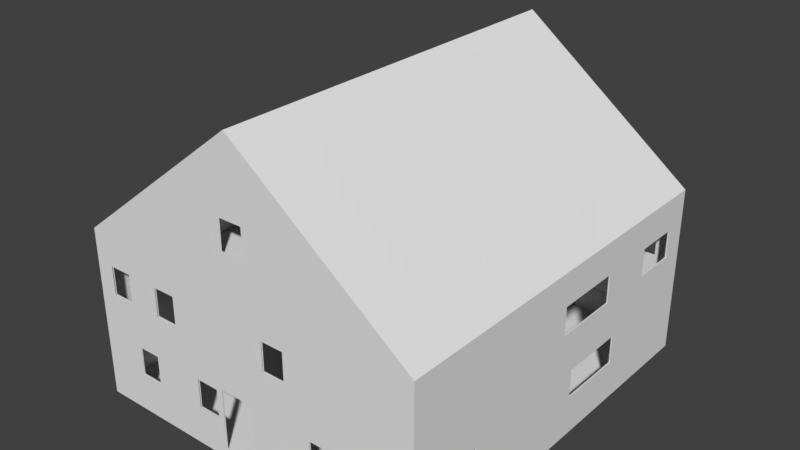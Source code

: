 # Source: House.blend  (saved by Blender 2.78.0; exported with 4.5.12 LTS)
import bpy
from mathutils import Matrix  # noqa: F401  (used for matrix-valued properties, if any)

bpy.ops.wm.read_factory_settings(use_empty=True)
scene = bpy.context.scene
scene.name = 'Scene'

# ---- collections
col_collection_1 = bpy.data.collections.new('Collection 1'); scene.collection.children.link(col_collection_1)

# ---- materials (node trees are filled in below, after node groups)
mat_material = bpy.data.materials.new('Material')
mat_material.alpha_threshold = 0.0
mat_material.use_transparent_shadow = False
mat_material.roughness = 0.5
mat_material.line_color = (0.0, 0.0, 0.0, 1.0)
mat_material_001 = bpy.data.materials.new('Material.001')
mat_material_001.alpha_threshold = 0.0
mat_material_001.use_transparent_shadow = False
mat_material_001.roughness = 0.5
mat_material_001.line_color = (0.0, 0.0, 0.0, 1.0)
mat_material_002 = bpy.data.materials.new('Material.002')
mat_material_002.alpha_threshold = 0.0
mat_material_002.use_transparent_shadow = False
mat_material_002.roughness = 0.5
mat_material_002.line_color = (0.0, 0.0, 0.0, 1.0)
mat_material_003 = bpy.data.materials.new('Material.003')
mat_material_003.alpha_threshold = 0.0
mat_material_003.use_transparent_shadow = False
mat_material_003.roughness = 0.5
mat_material_003.line_color = (0.0, 0.0, 0.0, 1.0)
mat_material_004 = bpy.data.materials.new('Material.004')
mat_material_004.alpha_threshold = 0.0
mat_material_004.use_transparent_shadow = False
mat_material_004.roughness = 0.5
mat_material_004.line_color = (0.0, 0.0, 0.0, 1.0)
mat_material_005 = bpy.data.materials.new('Material.005')
mat_material_005.alpha_threshold = 0.0
mat_material_005.use_transparent_shadow = False
mat_material_005.roughness = 0.5
mat_material_005.line_color = (0.0, 0.0, 0.0, 1.0)
mat_material_006 = bpy.data.materials.new('Material.006')
mat_material_006.alpha_threshold = 0.0
mat_material_006.use_transparent_shadow = False
mat_material_006.roughness = 0.5
mat_material_006.line_color = (0.0, 0.0, 0.0, 1.0)
mat_material_009 = bpy.data.materials.new('Material.009')
mat_material_009.alpha_threshold = 0.0
mat_material_009.use_transparent_shadow = False
mat_material_009.roughness = 0.5
mat_material_009.line_color = (0.0, 0.0, 0.0, 1.0)
mat_material_010 = bpy.data.materials.new('Material.010')
mat_material_010.alpha_threshold = 0.0
mat_material_010.use_transparent_shadow = False
mat_material_010.roughness = 0.5
mat_material_010.line_color = (0.0, 0.0, 0.0, 1.0)
mat_material_011 = bpy.data.materials.new('Material.011')
mat_material_011.alpha_threshold = 0.0
mat_material_011.use_transparent_shadow = False
mat_material_011.roughness = 0.5
mat_material_011.line_color = (0.0, 0.0, 0.0, 1.0)

# ---- material node trees

# ---- world
world_world = bpy.data.worlds.new('World'); scene.world = world_world
world_world.color = (0.05088, 0.05088, 0.05088)
world_world.use_sun_shadow = False
world_world.sun_shadow_jitter_overblur = 0.0
world_world.cycles.sampling_method = 'MANUAL'

# ---- meshes
me_cube = bpy.data.meshes.new('Cube')
me_cube.from_pydata([(0.2458, 0.9921, 1.374), (0.2458, 0.9921, 1.894), (0.2458, 0.1074, 1.374), (0.2458, 0.1074, 1.894), (-0.2414, 0.9921, 1.374), (-0.2414, 0.9921, 1.894), (-0.2414, 0.1074, 1.374), (-0.2414, 0.1074, 1.894), (-0.2414, -1.0, 1.374), (-0.2414, -1.0, 1.894), (-0.2414, -0.08673, 1.374), (-0.2414, -0.08673, 1.894), (0.2458, -1.0, 1.374), (0.2458, -1.0, 1.894), (0.2458, -0.08673, 1.374), (0.2458, -0.08673, 1.894), (-0.7408, -1.0, -0.5324), (-0.7408, -0.9925, -0.5324), (-0.7408, -0.9925, -0.1966), (-0.7408, -1.0, -0.1966), (0.4132, -1.0, -0.5324), (0.4132, -1.0, -0.1966), (0.5427, -1.0, -0.1966), (0.6721, -1.0, -0.1966), (0.1433, -1.0, 0.3221), (0.1433, -1.0, 0.5131), (-0.4439, -1.0, 0.4455), (-0.4439, -1.0, 0.3221), (-0.5733, -1.0, 0.3221), (-0.5733, -1.0, 0.5326), (-0.7651, -1.0, 0.6579), (-0.7651, -1.0, 0.3221), (-0.8946, -1.0, 0.3221), (-0.8946, -1.0, 0.4695), (-1.0, -1.0, 1.0), (-1.0, -1.0, -1.0), (-0.6113, -1.0, -0.1966), (-0.6113, -1.0, -0.5324), (-0.5742, -1.0, -0.6767), (-0.3144, -1.0, -0.3619), (-0.3144, -1.0, -0.1966), (-0.185, -1.0, -0.1966), (-0.185, -1.0, -0.205), (-0.1485, -1.0, -0.1608), (0.05308, -1.0, -0.1608), (0.05308, -1.0, -0.8931), (-0.6113, -0.9925, -0.5324), (-0.9925, -0.9925, -0.9085), (-0.3144, -0.9925, -0.5324), (-0.185, -0.9925, -0.5324), (-0.1485, -0.9925, -0.8931), (-0.6113, -0.9925, -0.1966), (1.0, -1.0, -1.0), (1.0, -1.0, 1.0), (0.2727, -1.0, 0.6579), (0.2727, -1.0, 0.3221), (0.6721, -1.0, -0.5324), (0.5427, -1.0, -0.5324), (0.4132, -0.9925, -0.5324), (0.4132, -0.9925, -0.4475), (0.4132, -0.9925, -0.1966), (0.5427, -0.9925, -0.1966), (0.6721, -0.9925, -0.1966), (0.1433, -1.0, 0.6579), (-0.5733, -1.0, 0.6579), (-0.4439, -1.0, 0.6579), (-0.8946, -1.0, 0.6579), (-5.364e-07, -1.0, 2.629), (-1.0, -0.3439, -0.1966), (-1.0, -0.4602, -0.1966), (-1.0, -0.4643, 0.3221), (-1.0, -0.3481, 0.3221), (-1.0, -0.3481, 0.6579), (-1.0, 0.1326, 0.6579), (-1.0, 0.1326, 0.3221), (-1.0, 1.0, 1.0), (-1.0, 0.3651, 0.6579), (-1.0, 0.2489, 0.6579), (-1.0, -0.4643, 0.6579), (-1.0, -0.4602, -0.3522), (-0.1485, -1.0, -0.8931), (-0.185, -1.0, -0.5324), (-0.3144, -1.0, -0.5324), (0.05308, -0.9925, -0.1608), (-0.1485, -0.9925, -0.1608), (0.05308, -0.9925, -0.8931), (0.5199, -0.9925, -0.5324), (0.9925, -0.9925, -0.9085), (0.5427, -0.9925, -0.5324), (0.6721, -0.9925, -0.5324), (-0.9925, -0.9925, 0.9282), (-0.8946, -0.9925, 0.6579), (-0.8946, -0.9925, 0.3221), (-0.7651, -0.9925, 0.3221), (-0.5733, -0.9925, 0.3882), (-0.5733, -0.9925, 0.3221), (-0.4439, -0.9925, 0.3221), (-0.4439, -0.9925, 0.4329), (0.1433, -0.9925, 0.6354), (0.1433, -0.9925, 0.3221), (0.2727, -0.9925, 0.3221), (0.2727, -0.9925, 0.6579), (0.2086, -0.9925, 0.6579), (0.9925, -0.9925, 0.9282), (-0.185, -0.9925, -0.1966), (-0.3144, -0.9925, -0.1966), (1.0, -0.8464, -0.5324), (1.0, -0.8464, -0.1966), (1.0, -0.614, -0.1966), (1.0, -0.005756, 0.2996), (1.0, -0.005756, 0.5773), (-5.364e-07, -1.0, 2.659), (-1.0, -1.0, 1.03), (1.0, -1.0, 1.03), (-1.0, 1.0, 1.03), (-1.0, 1.0, -1.0), (-1.0, 0.2297, -0.5324), (-1.0, 0.2648, -0.5324), (-1.0, 0.2648, -0.1966), (-1.0, 0.1486, -0.1966), (-1.0, 0.1486, -0.4863), (-1.0, -0.3439, -0.236), (-1.0, 0.2489, 0.3221), (-1.0, 0.3651, 0.3221), (-0.9925, 0.3651, 0.6579), (-0.9925, 0.2489, 0.6579), (-0.9925, 0.1326, 0.6579), (-0.9925, 0.1326, 0.3221), (-1.0, -0.4602, -0.5324), (-1.0, -0.3439, -0.5324), (-1.0, 0.1486, -0.5324), (1.0, 1.0, -1.0), (0.9925, 0.9925, -0.9085), (-0.9925, 0.9925, -0.9085), (0.9925, -0.005756, 0.55), (0.9925, -0.005756, 0.2996), (0.9925, -0.614, -0.1966), (0.9925, -0.8464, -0.1966), (0.9925, -0.8464, -0.5324), (-0.9925, -0.4602, -0.5324), (-0.9925, -0.4602, -0.1966), (-0.9925, -0.4643, 0.3221), (-0.9925, -0.4643, 0.6579), (-0.9925, -0.3481, 0.6579), (-0.9925, 0.9925, 0.9282), (-0.9925, -0.3439, -0.1966), (-0.9925, -0.3481, 0.3221), (-0.7651, -0.9925, 0.6579), (0.1433, -0.9925, 0.6579), (-0.4439, -0.9925, 0.6579), (-0.5733, -0.9925, 0.6579), (1.0, 0.4226, -0.1966), (1.0, 0.4226, -0.5324), (1.0, 0.3064, -0.5324), (1.0, 0.1902, -0.5324), (1.0, 0.07393, -0.5324), (1.0, -0.614, -0.5324), (0.9925, -0.005756, 0.6354), (1.0, -0.005756, 0.6354), (1.0, 1.0, 1.0), (1.0, 0.1105, 0.6354), (1.0, 0.2267, 0.6354), (1.0, 0.3429, 0.6354), (1.0, 0.3429, 0.429), (1.0, 0.6472, 0.2996), (1.0, 0.6472, 0.6354), (1.0, 0.7635, 0.6354), (1.0, 0.8797, 0.6354), (2.384e-07, 1.0, 2.659), (1.0, 1.0, 1.03), (2.384e-07, 1.0, 2.629), (-0.8205, 1.0, 0.3221), (-0.6911, 1.0, 0.3221), (-0.6911, 1.0, 0.4923), (-0.3041, 1.0, 0.3927), (-0.3041, 1.0, 0.3221), (-0.1747, 1.0, 0.3221), (-0.04519, 1.0, 0.3221), (-0.02964, 1.0, 0.3221), (0.7331, 1.0, 0.1258), (0.8759, 1.0, 0.1258), (0.5316, 1.0, -0.2585), (0.4022, 1.0, -0.2585), (0.4022, 1.0, -0.5943), (0.0374, 1.0, -0.3733), (0.0374, 1.0, -0.1608), (-0.1117, 1.0, -0.1608), (-0.1117, 1.0, -0.8526), (-0.9925, 0.2489, 0.3221), (-0.9925, 0.3651, 0.3221), (0.0374, 1.0, -0.8526), (0.9925, -0.614, -0.5324), (0.9925, 0.07393, -0.5324), (0.9925, 0.1902, -0.5324), (0.9925, 0.3064, -0.5324), (0.9925, 0.4226, -0.5324), (0.9925, 0.4226, -0.1966), (0.9925, 0.2267, 0.2996), (0.9925, 0.3429, 0.2996), (0.9925, 0.3429, 0.4163), (0.9925, 0.6472, 0.2996), (0.9925, 0.7635, 0.2996), (0.9925, 0.8797, 0.2996), (0.9925, 0.9925, 0.9282), (0.5911, 0.9925, -0.5943), (0.5316, 0.9925, -0.5943), (0.4022, 0.9925, -0.5943), (0.4022, 0.9925, -0.4464), (0.0374, 0.9925, -0.1608), (0.0374, 0.9925, -0.8526), (-0.1117, 0.9925, -0.8526), (-0.1117, 0.9925, -0.466), (-0.9925, 0.2648, -0.4953), (-0.9925, 0.2648, -0.5324), (-0.9925, 0.1486, -0.5324), (-0.9925, 0.1486, -0.4338), (-0.9925, -0.3439, -0.2004), (-0.9925, -0.3439, -0.5324), (0.9925, 0.8797, 0.6354), (0.9925, 0.7635, 0.6354), (0.9925, 0.6472, 0.6354), (0.9925, 0.3429, 0.6354), (0.9925, 0.2267, 0.6354), (0.9925, 0.1105, 0.6354), (-0.9925, 0.1486, -0.1966), (-0.9925, 0.2648, -0.1966), (1.0, 0.8797, 0.2996), (1.0, 0.7635, 0.2996), (1.0, 0.3429, 0.2996), (1.0, 0.2267, 0.2996), (1.0, 0.1105, 0.2996), (1.0, 0.07393, -0.1966), (1.0, 0.1902, -0.1966), (1.0, 0.3064, -0.1966), (0.9925, 0.1105, 0.2996), (0.5316, 1.0, -0.5943), (0.6611, 1.0, -0.5943), (0.7905, 1.0, -0.5943), (0.7905, 1.0, -0.2585), (0.6611, 1.0, -0.2585), (0.8759, 1.0, 0.3875), (0.8759, 1.0, 0.6492), (0.7331, 1.0, 0.6492), (0.3432, 1.0, 0.3225), (0.3432, 1.0, 0.6579), (0.2137, 1.0, 0.6579), (0.08426, 1.0, 0.6579), (0.08426, 1.0, 0.6579), (-0.04519, 1.0, 0.6579), (-0.1747, 1.0, 0.6579), (-0.3041, 1.0, 0.6579), (-0.3041, 1.0, 0.649), (-0.6911, 1.0, 0.6579), (-0.8205, 1.0, 0.6579), (-0.3041, 0.9925, 0.6579), (-0.3041, 0.9925, 0.6081), (-0.3041, 0.9925, 0.3638), (-0.3041, 0.9925, 0.3221), (-0.1747, 0.9925, 0.3221), (-0.1223, 0.9925, 0.3221), (-0.04519, 0.9925, 0.3221), (0.08426, 0.9925, 0.3221), (0.08426, 1.0, 0.3221), (0.08426, 1.0, 0.3221), (0.2137, 1.0, 0.3221), (0.3432, 1.0, 0.3221), (0.7331, 0.9925, 0.1258), (0.8759, 0.9925, 0.1258), (0.5316, 0.9925, -0.2585), (0.4022, 0.9925, -0.2585), (-0.1117, 0.9925, -0.1608), (0.9925, 0.3064, -0.1966), (0.9925, 0.1902, -0.1966), (0.9925, 0.07393, -0.1966), (0.8759, 0.9925, 0.6492), (-0.6911, 0.9925, 0.4526), (-0.6911, 0.9925, 0.3221), (-0.8205, 0.9925, 0.3221), (0.6611, 0.9925, -0.2585), (0.7905, 0.9925, -0.2585), (0.7905, 0.9925, -0.5943), (0.6611, 0.9925, -0.5943), (-0.1747, 0.9925, 0.6579), (-0.04519, 0.9925, 0.6579), (0.08426, 0.9925, 0.6579), (0.08426, 0.9925, 0.6579), (0.2137, 0.9925, 0.6579), (0.3432, 0.9925, 0.6579), (0.3432, 0.9925, 0.3221), (0.311, 0.9925, 0.3221), (0.7331, 0.9925, 0.6492), (-0.8205, 0.9925, 0.6579), (-0.6911, 0.9925, 0.6579), (0.2137, 0.9925, 0.3221), (0.08426, 0.9925, 0.3221), (-0.06473, -1.0, 1.445), (0.06473, -1.0, 1.445), (0.06473, -1.0, 1.781), (-0.06473, -1.0, 1.781), (-0.06473, 1.0, 1.445), (0.06473, 1.0, 1.445), (0.06473, 1.0, 1.781), (-0.06473, 1.0, 1.781)], [], [(0, 2, 3, 1), (2, 6, 7, 3), (6, 4, 5, 7), (2, 0, 4, 6), (7, 5, 1, 3), (8, 10, 11, 9), (10, 14, 15, 11), (14, 12, 13, 15), (10, 8, 12, 14), (15, 13, 9, 11), (16, 17, 18, 19), (20, 21, 22, 23, 24, 25, 26, 27, 28, 29, 30, 31, 32, 33, 34, 35, 16, 19, 36, 37, 38, 39, 40, 41, 42, 43, 44, 45), (37, 46, 17, 16), (47, 18, 17, 46, 48, 49, 50), (19, 18, 51, 36), (20, 45, 52, 53, 54, 55, 24, 23, 56, 57), (58, 59, 60, 21, 20), (60, 61, 22, 21), (61, 62, 23, 22), (26, 25, 63, 54, 53), (30, 29, 64, 65, 26, 53), (34, 298, 297, 53, 67), (68, 69, 70, 71, 72, 73, 74), (34, 75, 76, 77, 73, 72, 78, 70, 69, 79, 35), (38, 37, 16, 35), (36, 51, 46, 37), (45, 80, 43, 42, 81, 82, 39, 38, 35, 52), (83, 44, 43, 84), (85, 45, 44, 83), (47, 50, 85, 83, 59, 58, 86, 87), (87, 86, 88, 89, 62, 61, 60, 59, 83, 84, 51, 18, 47, 90, 91, 92, 93, 94, 95, 96, 97, 98, 99, 100, 101, 102, 103), (50, 49, 104, 105, 48, 46, 51, 84), (88, 86, 58, 20, 57), (52, 106, 107, 108, 109, 110, 53), (62, 89, 56, 23), (89, 88, 57, 56), (34, 67, 111, 112), (67, 53, 113, 111), (75, 34, 112, 114), (75, 115, 116, 117, 118, 119, 120, 121, 68, 74, 122, 123, 76), (77, 76, 124, 125), (73, 77, 125, 126), (74, 73, 126, 127), (79, 128, 129, 121, 120, 130, 116, 115, 35), (50, 80, 45, 85), (80, 50, 84, 43), (131, 52, 35, 115), (132, 133, 47, 87), (87, 103, 134, 135, 136, 137, 138), (47, 139, 140, 141, 142, 143, 126, 125, 124, 144, 90), (140, 145, 127, 126, 143, 146, 141), (103, 147, 91, 90), (103, 102, 148, 98, 97, 149, 150, 94, 93, 147), (52, 131, 151, 152, 153, 154, 155, 109, 108, 156, 106), (137, 107, 106, 138), (136, 108, 107, 137), (135, 134, 157, 158, 110, 109), (131, 159, 53, 110, 158, 160, 161, 162, 163, 164, 165, 166, 167), (168, 114, 112, 111), (53, 159, 169, 113), (169, 168, 111, 113), (170, 75, 114, 168), (75, 171, 172, 173, 174, 175, 176, 177, 178, 179, 180, 181, 182, 183, 184, 185, 186, 187, 115), (122, 74, 127, 188), (123, 122, 188, 189), (76, 123, 189, 124), (115, 187, 190, 184, 131), (87, 138, 191, 136, 135, 192, 193, 194, 195, 196, 197, 198, 199, 200, 201, 202, 203, 132), (132, 204, 205, 206, 207, 208, 209, 210, 211, 133), (133, 212, 213, 214, 215, 216, 217, 139, 47), (203, 202, 218, 219, 220, 200, 199, 221, 222, 223, 157, 134, 103), (133, 144, 124, 189, 188, 127, 145, 216, 215, 224, 225, 212), (203, 103, 90, 144), (131, 167, 226, 227, 164, 163, 228, 229, 230, 109, 155, 231, 232, 233, 151), (196, 195, 152, 151), (195, 194, 153, 152), (194, 193, 154, 153), (193, 192, 155, 154), (191, 156, 108, 136), (138, 106, 156, 191), (234, 135, 109, 230), (157, 223, 160, 158), (131, 184, 183, 235, 236, 237, 238, 239, 181, 180, 240, 159), (223, 222, 161, 160), (222, 221, 162, 161), (221, 199, 198, 228, 163, 162), (200, 220, 165, 164), (220, 219, 166, 165), (219, 218, 167, 166), (159, 170, 168, 169), (159, 300, 301, 302, 299, 75, 170), (75, 251, 174, 173, 252, 253, 171), (175, 174, 251, 250, 254, 255, 256, 257), (176, 175, 257, 258), (177, 176, 258, 259, 260), (260, 261, 262, 178, 177), (243, 179, 178, 262, 263, 264, 265), (179, 266, 267, 180), (182, 181, 268, 269), (183, 182, 269, 207, 206), (185, 184, 190, 209, 208), (185, 208, 270, 186), (187, 210, 209, 190), (197, 196, 271, 272, 273, 192, 135, 234), (198, 197, 229, 228), (201, 200, 164, 227), (202, 201, 227, 226), (274, 267, 266, 259, 258, 257, 256, 275, 276, 277, 144, 133, 211, 270, 208, 207, 269, 268, 278, 279, 280, 281, 204, 132, 203), (236, 235, 205, 204, 281), (235, 183, 206, 205), (218, 202, 226, 167), (203, 144, 255, 254, 282, 283, 284, 285, 286, 287, 288, 289, 266, 290, 274), (197, 234, 230, 229), (192, 273, 231, 155), (273, 272, 232, 231), (272, 271, 233, 232), (271, 196, 151, 233), (237, 236, 281, 280), (238, 237, 280, 279), (239, 238, 279, 278), (181, 239, 278, 268), (267, 274, 241, 240, 180), (241, 274, 290, 242), (266, 179, 242, 290), (244, 243, 265, 288, 287), (245, 244, 287, 286), (286, 285, 246, 245), (285, 284, 247, 246), (248, 247, 284, 283), (249, 248, 283, 282), (250, 249, 282, 254), (144, 277, 291, 292, 275, 256, 255), (259, 266, 289, 293, 294, 261, 260), (263, 262, 261, 294), (264, 263, 294, 293), (265, 264, 293, 289, 288), (270, 211, 210, 187, 186), (71, 146, 141, 70), (72, 143, 146, 71), (70, 141, 142, 78), (78, 142, 143, 72), (53, 297, 296, 295, 298, 34, 33, 66, 30), (75, 299, 300, 159, 240, 241, 242, 179, 243, 244, 245, 246, 247, 248, 249, 250, 251)])
me_cube.polygons.foreach_set('material_index', [0, 0, 0, 0, 0, 0, 0, 0, 0, 0, 0, 0, 0, 0, 0, 0, 5, 5, 5, 0, 0, 0, 0, 0, 0, 0, 0, 0, 0, 0, 0, 0, 5, 0, 5, 5, 0, 0, 0, 0, 7, 7, 7, 0, 0, 0, 0, 0, 0, 0, 0, 0, 0, 0, 0, 0, 3, 0, 0, 0, 0, 0, 0, 7, 7, 7, 0, 0, 0, 0, 0, 0, 0, 0, 6, 6, 6, 6, 0, 0, 3, 3, 0, 3, 3, 3, 1, 1, 1, 0, 0, 0, 2, 2, 2, 2, 0, 0, 4, 4, 0, 0, 0, 0, 3, 1, 1, 0, 4, 4, 1, 0, 3, 6, 6, 6, 6, 4, 4, 4, 4, 0, 0, 0, 2, 2, 2, 2, 2, 2, 2, 0, 0, 2, 2, 2, 0, 9, 9, 9, 9, 0, 0])
_uv = me_cube.uv_layers.new(name='UVMap')
_uv.uv.foreach_set('vector', [0.0, 0.0, 0.0, 0.0, 0.0, 0.0, 0.0, 0.0, 0.0, 0.0, 0.0, 0.0, 0.0, 0.0, 0.0, 0.0, 0.0, 0.0, 0.0, 0.0, 0.0, 0.0, 0.0, 0.0, 0.0, 0.0, 0.0, 0.0, 0.0, 0.0, 0.0, 0.0, 0.0, 0.0, 0.0, 0.0, 0.0, 0.0, 0.0, 0.0, 0.0, 0.0, 0.0, 0.0, 0.0, 0.0, 0.0, 0.0, 0.0, 0.0, 0.0, 0.0, 0.0, 0.0, 0.0, 0.0, 0.0, 0.0, 0.0, 0.0, 0.0, 0.0, 0.0, 0.0, 0.0, 0.0, 0.0, 0.0, 0.0, 0.0, 0.0, 0.0, 0.0, 0.0, 0.0, 0.0, 0.0, 0.0, 0.0, 0.0, 0.2055, 0.9673, 0.1616, 0.9673, 0.7266, 0.8559, 0.7266, 0.896, 0.6109, 0.8783, 0.6117, 0.8423, 0.595, 0.8417, 0.5756, 0.8418, 0.6147, 0.7775, 0.6147, 0.7527, 0.689, 0.7614, 0.689, 0.7773, 0.7054, 0.7774, 0.7054, 0.7501, 0.7297, 0.7338, 0.7297, 0.7771, 0.7461, 0.7774, 0.7461, 0.7583, 0.7594, 0.6897, 0.7594, 0.9492, 0.7266, 0.896, 0.7266, 0.8559, 0.7102, 0.8546, 0.7102, 0.892, 0.7055, 0.8947, 0.6726, 0.8615, 0.6726, 0.8425, 0.6562, 0.844, 0.6562, 0.845, 0.6516, 0.8403, 0.6261, 0.8403, 0.6261, 0.9353, 0.2056, 0.9506, 0.2055, 0.9673, 0.7266, 0.896, 0.7102, 0.892, 0.2406, 1.0, 0.1616, 0.9673, 0.2055, 0.9673, 0.2056, 0.9506, 0.1951, 0.912, 0.1934, 0.8952, 0.2386, 0.8905, 0.1616, 0.9673, 0.1618, 0.9506, 0.7102, 0.8546, 0.7266, 0.8559, 0.6109, 0.8783, 0.6261, 0.9353, 0.5063, 0.9492, 0.5063, 0.6897, 0.5983, 0.734, 0.5983, 0.7776, 0.6147, 0.7775, 0.5756, 0.8418, 0.5749, 0.8807, 0.5943, 0.8793, 0.0, 0.0, 0.0, 0.0, 0.0, 0.0, 0.0, 0.0, 0.0, 0.0, 0.0, 0.0, 0.0, 0.0, 0.0, 0.0, 0.0, 0.0, 0.0, 0.0, 0.0, 0.0, 0.0, 0.0, 0.0, 0.0, 0.689, 0.7614, 0.6147, 0.7527, 0.6147, 0.7339, 0.5983, 0.734, 0.5063, 0.6897, 0.7297, 0.7338, 0.7054, 0.7501, 0.7054, 0.7338, 0.689, 0.7339, 0.689, 0.7614, 0.5063, 0.6897, 0.7594, 0.6897, 0.641, 0.5884, 0.6246, 0.5884, 0.5063, 0.6897, 0.6328, 0.4784, 0.4232, 0.08995, 0.4379, 0.08995, 0.4419, 0.1674, 0.427, 0.166, 0.4298, 0.2113, 0.3643, 0.2093, 0.3666, 0.16, 0.5063, 0.2587, 0.2531, 0.2587, 0.3358, 0.2092, 0.3501, 0.2097, 0.3643, 0.2093, 0.4298, 0.2113, 0.4443, 0.212, 0.4419, 0.1674, 0.4379, 0.08995, 0.4379, 0.06982, 0.5063, 0.0, 0.7055, 0.8947, 0.7102, 0.892, 0.7266, 0.896, 0.7594, 0.9492, 0.1618, 0.9506, 0.2056, 0.9506, 0.7102, 0.892, 0.7102, 0.8546, 0.6261, 0.9353, 0.6516, 0.9353, 0.6516, 0.8403, 0.6562, 0.845, 0.6562, 0.8877, 0.6726, 0.8844, 0.6726, 0.8615, 0.7055, 0.8947, 0.7594, 0.9492, 0.5063, 0.9492, 0.5053, 0.7097, 0.5063, 0.7097, 0.5063, 0.7358, 0.5053, 0.7358, 0.5044, 0.4831, 0.5053, 0.4831, 0.5053, 0.5778, 0.5044, 0.5778, 0.2406, 1.0, 0.2386, 0.8905, 0.2386, 0.8644, 0.146, 0.8644, 0.1822, 0.8177, 0.1947, 0.8206, 0.193, 0.8038, 0.2406, 0.7425, 0.2406, 0.7425, 0.193, 0.8038, 0.1921, 0.8028, 0.1886, 0.7933, 0.1428, 0.801, 0.143, 0.8179, 0.1443, 0.8326, 0.1822, 0.8177, 0.146, 0.8644, 0.146, 0.8905, 0.1618, 0.9506, 0.1616, 0.9673, 0.2406, 1.0, 2.263e-08, 1.0, 0.03546, 0.9873, 0.07946, 0.9873, 0.07956, 0.9705, 0.07207, 0.9456, 0.08114, 0.9456, 0.08134, 0.9288, 0.06616, 0.9288, 0.03912, 0.8527, 0.08068, 0.8527, 0.08047, 0.8359, 0.03608, 0.8359, 0.03611, 0.8442, 0.0, 0.7425, 0.2386, 0.8905, 0.1934, 0.8952, 0.1512, 0.8952, 0.1544, 0.912, 0.1951, 0.912, 0.2056, 0.9506, 0.1618, 0.9506, 0.146, 0.8905, 0.0, 0.0, 0.0, 0.0, 0.0, 0.0, 0.0, 0.0, 0.0, 0.0, 0.2531, 0.4831, 0.2133, 0.4211, 0.2105, 0.38, 0.1755, 0.3811, 0.1194, 0.3135, 0.1273, 0.2791, 0.2531, 0.2244, 0.0, 0.0, 0.0, 0.0, 0.0, 0.0, 0.0, 0.0, 0.0, 0.0, 0.0, 0.0, 0.0, 0.0, 0.0, 0.0, 0.7594, 0.6897, 0.6328, 0.4784, 0.6328, 0.4746, 0.7594, 0.6859, 0.6328, 0.4784, 0.5063, 0.6897, 0.5063, 0.6859, 0.6328, 0.4746, 0.2531, 0.2587, 0.5063, 0.2587, 0.5063, 0.2625, 0.2531, 0.2625, 0.2531, 0.2587, 0.2531, 9.278e-08, 0.3572, 0.05193, 0.3528, 0.05247, 0.3528, 0.09878, 0.3675, 0.09763, 0.3675, 0.05705, 0.4232, 0.08485, 0.4232, 0.08995, 0.3666, 0.16, 0.3542, 0.1602, 0.3413, 0.1591, 0.3358, 0.2092, 0.0, 0.0, 0.0, 0.0, 0.0, 0.0, 0.0, 0.0, 0.0, 0.0, 0.0, 0.0, 0.0, 0.0, 0.0, 0.0, 0.0, 0.0, 0.0, 0.0, 0.0, 0.0, 0.0, 0.0, 0.4379, 0.06982, 0.4379, 0.04652, 0.4232, 0.04652, 0.4232, 0.08485, 0.3675, 0.05705, 0.3675, 0.05188, 0.3572, 0.05193, 0.2531, 9.278e-08, 0.5063, 0.0, 0.5053, 0.7358, 0.5044, 0.7358, 0.5044, 0.7097, 0.5053, 0.7097, 0.5053, 0.4831, 0.5063, 0.4831, 0.5063, 0.5778, 0.5053, 0.5778, 3.018e-08, 0.4831, 0.2531, 0.4831, 0.2531, 0.7425, 0.0, 0.7425, 0.2531, 0.4831, 0.5044, 0.4831, 0.5044, 0.7406, 0.2531, 0.7406, 0.7594, 0.515, 0.9993, 0.515, 0.9499, 0.643, 0.9204, 0.6541, 0.8594, 0.612, 0.8571, 0.5723, 0.8168, 0.5655, 0.9993, 0.2575, 0.9643, 0.3265, 0.9204, 0.3265, 0.8422, 0.3221, 0.7969, 0.3199, 0.7978, 0.3347, 0.7999, 0.4014, 0.7996, 0.4159, 0.7999, 0.4305, 0.7594, 0.515, 0.7594, 0.2575, 0.9204, 0.3265, 0.9204, 0.3416, 0.8504, 0.3977, 0.7999, 0.4014, 0.7978, 0.3347, 0.844, 0.3373, 0.8422, 0.3221, 1.349e-15, 0.7425, 0.03551, 0.9705, 0.03546, 0.9873, 2.263e-08, 1.0, 0.0, 0.7425, 0.03611, 0.8442, 0.03607, 0.8527, 0.03912, 0.8527, 0.06616, 0.9288, 0.03569, 0.9288, 0.03562, 0.9456, 0.07207, 0.9456, 0.07956, 0.9705, 0.03551, 0.9705, 0.2531, 0.4831, 7.544e-08, 0.4831, 0.07153, 0.3688, 0.07236, 0.4163, 0.0859, 0.416, 0.09943, 0.4159, 0.1131, 0.4164, 0.1194, 0.3135, 0.1755, 0.3811, 0.1805, 0.4197, 0.2133, 0.4211, 0.0, 0.0, 0.0, 0.0, 0.0, 0.0, 0.0, 0.0, 0.0, 0.0, 0.0, 0.0, 0.0, 0.0, 0.0, 0.0, 0.0, 0.0, 0.0, 0.0, 0.0, 0.0, 0.0, 0.0, 0.0, 0.0, 0.0, 0.0, 7.544e-08, 0.4831, 0.0, 0.2244, 0.2531, 0.2244, 0.1273, 0.2791, 0.1225, 0.2743, 0.1048, 0.2763, 0.088, 0.2779, 0.07212, 0.2792, 0.08317, 0.2982, 0.04465, 0.315, 0.04465, 0.2716, 0.02994, 0.2716, 0.01523, 0.2716, 0.2531, 0.4831, 0.2531, 0.2625, 0.5063, 0.2625, 0.5063, 0.4831, 0.2531, 0.2244, 0.0, 0.2244, 0.0, 0.2206, 0.2531, 0.2206, 0.0, 0.2206, 3.018e-08, 9.278e-08, 0.2531, 0.0, 0.2531, 0.2206, 0.6328, 0.4707, 0.7594, 0.2594, 0.7594, 0.2633, 0.6328, 0.4746, 0.7594, 0.2594, 0.7367, 0.1762, 0.7203, 0.1762, 0.7203, 0.1983, 0.6713, 0.1841, 0.6716, 0.1771, 0.6546, 0.1756, 0.6384, 0.1742, 0.6366, 0.174, 0.54, 0.146, 0.522, 0.146, 0.5812, 0.09862, 0.5969, 0.09701, 0.584, 0.05343, 0.6281, 0.0813, 0.6281, 0.0835, 0.647, 0.0835, 0.647, 0.01912, 0.7594, 0.0, 0.0, 0.0, 0.0, 0.0, 0.0, 0.0, 0.0, 0.0, 0.0, 0.0, 0.0, 0.0, 0.0, 0.0, 0.0, 0.0, 0.0, 0.0, 0.0, 0.0, 0.0, 0.0, 0.0, 0.0, 0.7594, 0.0, 0.647, 0.01912, 0.6281, 0.01912, 0.6281, 0.0813, 0.5063, 1.546e-08, 0.7594, 0.515, 0.8168, 0.5655, 0.8213, 0.601, 0.8594, 0.612, 0.9204, 0.6541, 0.8151, 0.6578, 0.8153, 0.6718, 0.8149, 0.6856, 0.8143, 0.6994, 0.8635, 0.701, 0.9206, 0.6825, 0.9204, 0.696, 0.9324, 0.6882, 0.9172, 0.7277, 0.9172, 0.7427, 0.9172, 0.7578, 0.9993, 0.7725, 0.7594, 0.7725, 0.7594, 4.627e-08, 0.7888, 0.05206, 0.7887, 0.06246, 0.7885, 0.08399, 0.8026, 0.07658, 0.8293, 0.1239, 0.7665, 0.1239, 0.7665, 0.1432, 0.8154, 0.1432, 0.7594, 0.2575, 0.9993, 0.515, 0.9536, 0.4138, 0.9577, 0.4138, 0.9579, 0.3987, 0.9467, 0.3987, 0.9209, 0.3416, 0.9643, 0.3416, 0.9643, 0.3265, 0.9993, 0.2575, 0.9993, 0.7725, 0.9172, 0.7578, 0.9611, 0.7578, 0.9611, 0.7427, 0.9611, 0.7277, 0.9172, 0.7277, 0.9324, 0.6882, 0.9591, 0.6949, 0.9597, 0.6786, 0.9602, 0.6622, 0.9605, 0.6457, 0.9499, 0.643, 0.9993, 0.515, 0.9993, 0.515, 0.7594, 0.515, 0.7999, 0.4305, 0.8492, 0.4255, 0.8491, 0.4114, 0.8504, 0.3977, 0.9204, 0.3416, 0.9209, 0.3416, 0.9467, 0.3987, 0.9128, 0.3987, 0.9116, 0.4138, 0.9536, 0.4138, 0.2531, 0.7406, 0.5044, 0.7406, 0.5044, 0.9981, 0.2531, 0.9981, 7.544e-08, 0.4831, 0.01523, 0.2716, 0.01523, 0.315, 0.02994, 0.315, 0.04465, 0.315, 0.08317, 0.2982, 0.07687, 0.3131, 0.09071, 0.3132, 0.1049, 0.3134, 0.1194, 0.3135, 0.1131, 0.4164, 0.1087, 0.3694, 0.09631, 0.368, 0.08407, 0.3682, 0.07153, 0.3688, 0.0, 0.0, 0.0, 0.0, 0.0, 0.0, 0.0, 0.0, 0.0, 0.0, 0.0, 0.0, 0.0, 0.0, 0.0, 0.0, 0.0, 0.0, 0.0, 0.0, 0.0, 0.0, 0.0, 0.0, 0.0, 0.0, 0.0, 0.0, 0.0, 0.0, 0.0, 0.0, 0.0, 0.0, 0.0, 0.0, 0.0, 0.0, 0.0, 0.0, 0.0, 0.0, 0.0, 0.0, 0.0, 0.0, 0.0, 0.0, 0.0, 0.0, 0.0, 0.0, 0.0, 0.0, 0.0, 0.0, 0.0, 0.0, 0.0, 0.0, 0.0, 0.0, 0.0, 0.0, 0.5063, 1.546e-08, 0.6281, 0.0813, 0.584, 0.05343, 0.5748, 0.05584, 0.5617, 0.05616, 0.5449, 0.05547, 0.5467, 0.09658, 0.5649, 0.09831, 0.5812, 0.09862, 0.522, 0.146, 0.522, 0.18, 0.5063, 0.2594, 0.0, 0.0, 0.0, 0.0, 0.0, 0.0, 0.0, 0.0, 0.0, 0.0, 0.0, 0.0, 0.0, 0.0, 0.0, 0.0, 0.0, 0.0, 0.0, 0.0, 0.0, 0.0, 0.0, 0.0, 0.0, 0.0, 0.0, 0.0, 0.0, 0.0, 0.0, 0.0, 0.0, 0.0, 0.0, 0.0, 0.0, 0.0, 0.0, 0.0, 0.0, 0.0, 0.0, 0.0, 0.0, 0.0, 0.0, 0.0, 0.0, 0.0, 0.0, 0.0, 0.5063, 0.2594, 0.6328, 0.4707, 0.6328, 0.4746, 0.5063, 0.2633, 0.5063, 0.2594, 0.6241, 0.3171, 0.6244, 0.3607, 0.6408, 0.3607, 0.6406, 0.3171, 0.7594, 0.2594, 0.6328, 0.4707, 0.7594, 0.2594, 0.6713, 0.2139, 0.6713, 0.1841, 0.7203, 0.1983, 0.7203, 0.2197, 0.7367, 0.2197, 0.7367, 0.1762, 0.0, 0.0, 0.0, 0.0, 0.0, 0.0, 0.0, 0.0, 0.0, 0.0, 0.0, 0.0, 0.0, 0.0, 0.0, 0.0, 0.0, 0.0, 0.0, 0.0, 0.0, 0.0, 0.0, 0.0, 0.0, 0.0, 0.0, 0.0, 0.0, 0.0, 0.0, 0.0, 0.0, 0.0, 0.0, 0.0, 0.0, 0.0, 0.0, 0.0, 0.0, 0.0, 0.0, 0.0, 0.5894, 0.1715, 0.54, 0.146, 0.6366, 0.174, 0.6233, 0.1735, 0.6233, 0.1735, 0.6071, 0.1726, 0.5894, 0.1715, 0.2425, 0.761, 0.2416, 0.761, 0.2416, 0.7425, 0.2425, 0.7425, 0.0, 0.0, 0.0, 0.0, 0.0, 0.0, 0.0, 0.0, 0.0, 0.0, 0.0, 0.0, 0.0, 0.0, 0.0, 0.0, 0.0, 0.0, 0.5053, 0.7097, 0.5053, 0.7075, 0.5053, 0.6455, 0.5063, 0.6455, 0.5063, 0.7097, 0.5053, 0.7358, 0.5063, 0.7358, 0.5063, 0.7552, 0.5053, 0.7552, 0.5053, 0.7552, 0.5044, 0.7552, 0.5044, 0.7358, 0.5053, 0.7358, 0.9206, 0.6825, 0.8635, 0.701, 0.8645, 0.6886, 0.8649, 0.6763, 0.8639, 0.6637, 0.8151, 0.6578, 0.9204, 0.6541, 0.9206, 0.6685, 0.0, 0.0, 0.0, 0.0, 0.0, 0.0, 0.0, 0.0, 0.0, 0.0, 0.0, 0.0, 0.0, 0.0, 0.0, 0.0, 0.0, 0.0, 0.0, 0.0, 0.0, 0.0, 0.0, 0.0, 0.9565, 0.01512, 0.8903, 0.01512, 0.8903, 0.03365, 0.9213, 0.1446, 0.922, 0.1513, 0.9237, 0.1684, 0.9278, 0.1682, 0.9418, 0.2184, 0.9248, 0.2184, 0.925, 0.2352, 1.0, 0.2575, 0.7594, 0.2575, 0.8154, 0.1432, 0.8293, 0.1432, 0.8293, 0.1239, 0.8026, 0.07658, 0.8368, 0.08433, 0.8412, 0.06918, 0.8433, 0.05342, 0.8433, 0.03611, 0.7981, 0.03415, 0.7933, 0.04727, 0.7888, 0.05206, 0.7594, 3.093e-08, 1.0, 0.0, 0.0, 0.0, 0.0, 0.0, 0.0, 0.0, 0.0, 0.0, 0.0, 0.0, 0.0, 0.0, 0.0, 0.0, 0.0, 0.0, 0.0, 0.0, 0.0, 0.0, 0.0, 0.0, 0.0, 0.0, 0.0, 0.0, 1.0, 9.012e-10, 1.0, 0.2575, 0.9562, 0.1682, 0.963, 0.1682, 0.963, 0.1514, 0.9629, 0.1346, 0.9628, 0.1178, 0.9628, 0.1178, 0.9627, 0.101, 0.9625, 0.08423, 0.9172, 0.08402, 0.9171, 0.0884, 0.8903, 0.03365, 0.9565, 0.03365, 0.9565, 0.01512, 0.0, 0.0, 0.0, 0.0, 0.0, 0.0, 0.0, 0.0, 0.0, 0.0, 0.0, 0.0, 0.0, 0.0, 0.0, 0.0, 0.0, 0.0, 0.0, 0.0, 0.0, 0.0, 0.0, 0.0, 0.0, 0.0, 0.0, 0.0, 0.0, 0.0, 0.0, 0.0, 0.0, 0.0, 0.0, 0.0, 0.0, 0.0, 0.0, 0.0, 0.0, 0.0, 0.0, 0.0, 0.0, 0.0, 0.0, 0.0, 0.0, 0.0, 0.0, 0.0, 0.0, 0.0, 0.0, 0.0, 0.0, 0.0, 0.0, 0.0, 0.0, 0.0, 0.0, 0.0, 0.0, 0.0, 0.0, 0.0, 0.0, 0.0, 0.0, 0.0, 0.5053, 0.6455, 0.5053, 0.5778, 0.5063, 0.5778, 0.5063, 0.6116, 0.5063, 0.6455, 0.2406, 0.7425, 0.2416, 0.7425, 0.2416, 0.761, 0.2406, 0.761, 0.5044, 0.5778, 0.5053, 0.5778, 0.5053, 0.6455, 0.5044, 0.6455, 0.0, 0.0, 0.0, 0.0, 0.0, 0.0, 0.0, 0.0, 0.0, 0.0, 0.0, 0.0, 0.0, 0.0, 0.0, 0.0, 0.0, 0.0, 0.0, 0.0, 0.0, 0.0, 0.0, 0.0, 0.0, 0.0, 0.0, 0.0, 0.0, 0.0, 0.0, 0.0, 0.0, 0.0, 0.0, 0.0, 0.0, 0.0, 0.0, 0.0, 0.0, 0.0, 0.0, 0.0, 0.0, 0.0, 0.0, 0.0, 0.0, 0.0, 0.0, 0.0, 0.0, 0.0, 0.0, 0.0, 0.0, 0.0, 1.0, 0.2575, 0.925, 0.2352, 0.969, 0.2352, 0.9686, 0.2184, 0.9418, 0.2184, 0.9278, 0.1682, 0.9562, 0.1682, 0.9213, 0.1446, 0.8903, 0.03365, 0.9171, 0.0884, 0.9183, 0.1022, 0.9197, 0.1194, 0.9197, 0.1194, 0.9208, 0.1355, 0.0, 0.0, 0.0, 0.0, 0.0, 0.0, 0.0, 0.0, 0.0, 0.0, 0.0, 0.0, 0.0, 0.0, 0.0, 0.0, 0.0, 0.0, 0.0, 0.0, 0.0, 0.0, 0.0, 0.0, 0.0, 0.0, 0.5044, 0.7097, 0.5044, 0.6955, 0.5044, 0.6455, 0.5053, 0.6455, 0.5053, 0.7097, 0.0, 0.0, 0.0, 0.0, 0.0, 0.0, 0.0, 0.0, 0.0, 0.0, 0.0, 0.0, 0.0, 0.0, 0.0, 0.0, 0.0, 0.0, 0.0, 0.0, 0.0, 0.0, 0.0, 0.0, 0.0, 0.0, 0.0, 0.0, 0.0, 0.0, 0.0, 0.0, 0.5063, 0.6897, 0.6246, 0.5884, 0.6246, 0.6319, 0.641, 0.6319, 0.641, 0.5884, 0.7594, 0.6897, 0.7461, 0.7583, 0.7461, 0.734, 0.7297, 0.7338, 0.7594, 0.2594, 0.6406, 0.3171, 0.6241, 0.3171, 0.5063, 0.2594, 0.522, 0.18, 0.522, 0.2139, 0.54, 0.2139, 0.54, 0.146, 0.5894, 0.1715, 0.5808, 0.2129, 0.5987, 0.2136, 0.6169, 0.2141, 0.6169, 0.2141, 0.635, 0.2145, 0.6531, 0.2148, 0.6711, 0.215, 0.6713, 0.2139])
me_cube.materials.append(mat_material)
me_cube.materials.append(mat_material_001)
me_cube.materials.append(mat_material_002)
me_cube.materials.append(mat_material_003)
me_cube.materials.append(mat_material_004)
me_cube.materials.append(mat_material_005)
me_cube.materials.append(mat_material_006)
me_cube.materials.append(mat_material_009)
me_cube.materials.append(mat_material_010)
me_cube.materials.append(mat_material_011)
me_cube.use_remesh_preserve_volume = False
me_cube.use_remesh_preserve_attributes = False
me_cube.use_mirror_vertex_groups = False
me_cube.update()

# ---- objects
ob_cube = bpy.data.objects.new('Cube', me_cube)

# ---- transforms, parenting, visibility, modifiers, constraints
ob_cube.location = (0.0, 0.0, 0.0)
ob_cube.scale = (16.67, 18.57, 7.901)
ob_cube.lock_rotations_4d = False
ob_cube.empty_display_type = 'ARROWS'
ob_cube.lineart.crease_threshold = 0.0

# ---- collection membership
col_collection_1.objects.link(ob_cube)

# ---- scene / render settings (as saved in the file)
scene.frame_start = 1; scene.frame_end = 250; scene.frame_set(10)
scene.render.engine = 'BLENDER_EEVEE_NEXT'
scene.render.resolution_percentage = 50
scene.render.dither_intensity = 0.0
scene.cycles.use_denoising = False
scene.cycles.samples = 128
scene.cycles.sampling_pattern = 'TABULATED_SOBOL'
scene.cycles.light_sampling_threshold = 0.0
scene.cycles.use_adaptive_sampling = False
scene.cycles.use_light_tree = False
scene.cycles.blur_glossy = 0.0
scene.cycles.sample_clamp_indirect = 0.0
scene.view_settings.view_transform = 'Standard'
bpy.context.view_layer.update()

# ---- added for rendering (the .blend has no active camera and no usable light): camera, sun
cam_auto = bpy.data.cameras.new('AutoCamera')
cam_auto.lens = 50.0
cam_auto.sensor_width = 36.0
cam_auto.clip_end = 1000.0
ob_auto_camera = bpy.data.objects.new('AutoCamera', cam_auto)
scene.collection.objects.link(ob_auto_camera)
ob_auto_camera.location = (53.3617, -64.0341, 49.2418)
ob_auto_camera.rotation_euler = (1.09748, -7.21219e-08, 0.694738)
scene.camera = ob_auto_camera
light_auto_sun = bpy.data.lights.new('AutoSun', 'SUN')
light_auto_sun.energy = 3.0
light_auto_sun.angle = 0.0523599
ob_auto_sun = bpy.data.objects.new('AutoSun', light_auto_sun)
scene.collection.objects.link(ob_auto_sun)
ob_auto_sun.rotation_euler = (0.872665, 0.174533, 0.523599)
bpy.context.view_layer.update()
